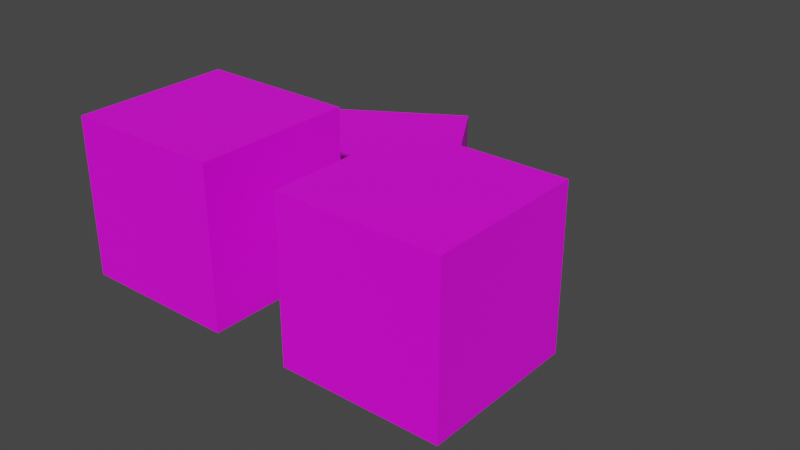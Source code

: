 # Source: model.blend  (saved by Blender 2.81.16; exported with 4.5.12 LTS)
import bpy
from mathutils import Matrix  # noqa: F401  (used for matrix-valued properties, if any)

bpy.ops.wm.read_factory_settings(use_empty=True)
scene = bpy.context.scene
scene.name = 'Scene'

# ---- collections
col_collection = bpy.data.collections.new('Collection'); scene.collection.children.link(col_collection)

# ---- images (referenced by path relative to the original .blend; pixels are not part of the script)
import os
ASSET_DIR = os.environ.get("B2B_ASSET_DIR", "")  # directory of the original .blend (textures are referenced by path, not embedded)
HERE = os.path.dirname(os.path.abspath(__file__))  # packed textures are extracted next to this script under _unpacked/

def load_image(name, relpath, width, height, colorspace="sRGB"):
    """Load a texture the original file referenced (path relative to the .blend, or extracted next to this script)."""
    p = next((c for c in (os.path.join(HERE, relpath), os.path.join(ASSET_DIR, relpath)) if relpath and os.path.exists(c)), "")
    if p:
        img = bpy.data.images.load(p, check_existing=True)
        img.name = name
    else:  # same state as the original file: an image datablock whose file is absent (Cycles renders it pink)
        img = bpy.data.images.new(name, width, height)
        img.source = "FILE"
        img.filepath = "//" + (relpath or name)
    img.colorspace_settings.name = colorspace
    return img
img_texture_png = load_image('texture.png', 'diffuse.png', 1024, 1024, 'sRGB')
img_paper_texture = load_image('paper-texture', 'paper.jpg', 1024, 1024, 'sRGB')

# ---- materials (node trees are filled in below, after node groups)
mat_material = bpy.data.materials.new('Material')
mat_material.alpha_threshold = 0.0
mat_material.use_transparent_shadow = False
mat_material.line_color = (0.0, 0.0, 0.0, 1.0)
mat_m2 = bpy.data.materials.new('M2')
mat_m2.alpha_threshold = 0.0
mat_m2.use_transparent_shadow = False
mat_m2.line_color = (0.0, 0.0, 0.0, 1.0)

# ---- material node trees
mat_material.use_nodes = True; mat_material.node_tree.nodes.clear()
_N = mat_material.node_tree.nodes; _L = mat_material.node_tree.links
n0 = _N.new('ShaderNodeOutputMaterial'); n0.name = 'Material Output'; n0.location = (300, 300)
n1 = _N.new('ShaderNodeBsdfPrincipled'); n1.name = 'Principled BSDF'; n1.location = (10, 300)
n1.distribution = 'GGX'
n1.subsurface_method = 'BURLEY'
n1.inputs[3].default_value = 1.45
n1.inputs[27].default_value = (0.0, 0.0, 0.0, 1.0)
n1.inputs[28].default_value = 1.0
n2 = _N.new('ShaderNodeTexImage'); n2.name = 'Image Texture'; n2.location = (-280, 280)
n2.image = img_texture_png
_L.new(n1.outputs[0], n0.inputs[0])
_L.new(n2.outputs[0], n1.inputs[0])
n0.is_active_output = True
mat_m2.use_nodes = True; mat_m2.node_tree.nodes.clear()
_N = mat_m2.node_tree.nodes; _L = mat_m2.node_tree.links
n0 = _N.new('ShaderNodeOutputMaterial'); n0.name = 'Material Output'; n0.location = (300, 300)
n1 = _N.new('ShaderNodeBsdfPrincipled'); n1.name = 'Principled BSDF'; n1.location = (10, 300)
n1.distribution = 'GGX'
n1.subsurface_method = 'BURLEY'
n1.inputs[3].default_value = 1.45
n1.inputs[27].default_value = (0.0, 0.0, 0.0, 1.0)
n1.inputs[28].default_value = 1.0
n2 = _N.new('ShaderNodeTexImage'); n2.name = 'Image Texture'; n2.location = (-280, 280)
n2.image = img_paper_texture
_L.new(n1.outputs[0], n0.inputs[0])
_L.new(n2.outputs[0], n1.inputs[0])
n0.is_active_output = True

# ---- world
world_world = bpy.data.worlds.new('World'); scene.world = world_world
world_world.use_nodes = True; world_world.node_tree.nodes.clear()
_N = world_world.node_tree.nodes; _L = world_world.node_tree.links
n0 = _N.new('ShaderNodeOutputWorld'); n0.name = 'World Output'; n0.location = (300, 300)
n1 = _N.new('ShaderNodeBackground'); n1.name = 'Background'; n1.location = (10, 300)
n1.inputs[0].default_value = (0.05088, 0.05088, 0.05088, 1.0)
_L.new(n1.outputs[0], n0.inputs[0])
n0.is_active_output = True
world_world.color = (0.05088, 0.05088, 0.05088)
world_world.use_sun_shadow = False
world_world.sun_shadow_jitter_overblur = 0.0

# ---- meshes
me_cube = bpy.data.meshes.new('Cube')
me_cube.from_pydata([(1.0, 1.0, 1.0), (1.0, 1.0, -1.0), (1.0, -1.0, 1.0), (1.0, -1.0, -1.0), (-1.0, 1.0, 1.0), (-1.0, 1.0, -1.0), (-1.0, -1.0, 1.0), (-1.0, -1.0, -1.0)], [], [(0, 4, 6, 2), (3, 2, 6, 7), (7, 6, 4, 5), (5, 1, 3, 7), (1, 0, 2, 3), (5, 4, 0, 1)])
_uv = me_cube.uv_layers.new(name='UVMap')
_uv.uv.foreach_set('vector', [0.25, 0.5, 0.5, 0.5, 0.5, 0.75, 0.25, 0.75, 0.0, 0.0, 1.0, 0.0, 1.0, 1.0, 0.0, 1.0, 0.0, 0.0, 1.0, 0.0, 1.0, 1.0, 0.0, 1.0, 0.0, 0.0, 1.0, 0.0, 1.0, 1.0, 0.0, 1.0, 0.0, 0.0, 1.0, 0.0, 1.0, 1.0, 0.0, 1.0, 0.0, 0.0, 1.0, 0.0, 1.0, 1.0, 0.0, 1.0])
me_cube.materials.append(mat_material)
me_cube.use_remesh_preserve_volume = False
me_cube.use_remesh_preserve_attributes = False
me_cube.use_mirror_vertex_groups = False
me_cube.update()
me_cube_001 = bpy.data.meshes.new('Cube.001')
me_cube_001.from_pydata([(1.0, 1.0, 1.0), (1.0, 1.0, -1.0), (1.0, -1.0, 1.0), (1.0, -1.0, -1.0), (-1.0, 1.0, 1.0), (-1.0, 1.0, -1.0), (-1.0, -1.0, 1.0), (-1.0, -1.0, -1.0)], [], [(0, 4, 6, 2), (3, 2, 6, 7), (7, 6, 4, 5), (5, 1, 3, 7), (1, 0, 2, 3), (5, 4, 0, 1)])
_uv = me_cube_001.uv_layers.new(name='UVMap')
_uv.uv.foreach_set('vector', [0.5065, 0.482, 0.5913, 0.482, 0.5913, 0.5669, 0.5065, 0.5669, 0.0, 0.0, 1.0, 0.0, 1.0, 1.0, 0.0, 1.0, 0.0, 0.0, 1.0, 0.0, 1.0, 1.0, 0.0, 1.0, 0.0, 0.0, 1.0, 0.0, 1.0, 1.0, 0.0, 1.0, 0.0, 0.0, 1.0, 0.0, 1.0, 1.0, 0.0, 1.0, 0.0, 0.0, 1.0, 0.0, 1.0, 1.0, 0.0, 1.0])
me_cube_001.materials.append(mat_m2)
me_cube_001.use_remesh_preserve_volume = False
me_cube_001.use_remesh_preserve_attributes = False
me_cube_001.use_mirror_vertex_groups = False
me_cube_001.update()
me_cube_002 = bpy.data.meshes.new('Cube.002')
me_cube_002.from_pydata([(1.0, 1.0, 1.0), (1.0, 1.0, -1.0), (1.0, -1.0, 1.0), (1.0, -1.0, -1.0), (-1.0, 1.0, 1.0), (-1.0, 1.0, -1.0), (-1.0, -1.0, 1.0), (-1.0, -1.0, -1.0)], [], [(0, 4, 6, 2), (3, 2, 6, 7), (7, 6, 4, 5), (5, 1, 3, 7), (1, 0, 2, 3), (5, 4, 0, 1)])
_uv = me_cube_002.uv_layers.new(name='UVMap')
_uv.uv.foreach_set('vector', [0.5065, 0.482, 0.5913, 0.482, 0.5913, 0.5669, 0.5065, 0.5669, 0.0, 0.0, 1.0, 0.0, 1.0, 1.0, 0.0, 1.0, 0.0, 0.0, 1.0, 0.0, 1.0, 1.0, 0.0, 1.0, 0.0, 0.0, 1.0, 0.0, 1.0, 1.0, 0.0, 1.0, 0.0, 0.0, 1.0, 0.0, 1.0, 1.0, 0.0, 1.0, 0.0, 0.0, 1.0, 0.0, 1.0, 1.0, 0.0, 1.0])
me_cube_002.materials.append(mat_m2)
me_cube_002.use_remesh_preserve_volume = False
me_cube_002.use_remesh_preserve_attributes = False
me_cube_002.use_mirror_vertex_groups = False
me_cube_002.update()

# ---- objects
ob_cube1 = bpy.data.objects.new('Cube1', me_cube)
ob_cube2 = bpy.data.objects.new('Cube2', me_cube_001)
ob_cube2_001 = bpy.data.objects.new('Cube2.001', me_cube_002)

# ---- transforms, parenting, visibility, modifiers, constraints
ob_cube1.location = (0.0, 0.0, 0.0)
ob_cube1.rotation_euler = (0.0, -0.0, -1.018)
ob_cube1.lock_rotations_4d = False
ob_cube1.empty_display_type = 'ARROWS'
ob_cube1.lineart.crease_threshold = 0.0
ob_cube2.location = (0.0, -3.0, 1.296)
ob_cube2.lock_rotations_4d = False
ob_cube2.empty_display_type = 'ARROWS'
ob_cube2.lineart.crease_threshold = 0.0
ob_cube2_001.location = (3.0, -3.0, 1.296)
ob_cube2_001.lock_rotations_4d = False
ob_cube2_001.empty_display_type = 'ARROWS'
ob_cube2_001.lineart.crease_threshold = 0.0

# ---- collection membership
col_collection.objects.link(ob_cube1)
col_collection.objects.link(ob_cube2)
col_collection.objects.link(ob_cube2_001)

# ---- scene / render settings (as saved in the file)
scene.frame_start = 0; scene.frame_end = 100; scene.frame_set(30)
scene.render.engine = 'BLENDER_EEVEE_NEXT'
scene.cycles.use_denoising = False
scene.cycles.samples = 128
scene.cycles.sampling_pattern = 'TABULATED_SOBOL'
scene.cycles.use_adaptive_sampling = False
scene.cycles.use_light_tree = False
scene.view_settings.view_transform = 'Filmic'
bpy.context.view_layer.update()

# ---- added for rendering (the .blend has no active camera and no usable light): camera, sun
cam_auto = bpy.data.cameras.new('AutoCamera')
cam_auto.lens = 50.0
cam_auto.sensor_width = 36.0
cam_auto.clip_end = 1000.0
ob_auto_camera = bpy.data.objects.new('AutoCamera', cam_auto)
scene.collection.objects.link(ob_auto_camera)
ob_auto_camera.location = (8.97901, -10.5124, 6.78167)
ob_auto_camera.rotation_euler = (1.09748, -7.21219e-08, 0.694738)
scene.camera = ob_auto_camera
light_auto_sun = bpy.data.lights.new('AutoSun', 'SUN')
light_auto_sun.energy = 3.0
light_auto_sun.angle = 0.0523599
ob_auto_sun = bpy.data.objects.new('AutoSun', light_auto_sun)
scene.collection.objects.link(ob_auto_sun)
ob_auto_sun.rotation_euler = (0.872665, 0.174533, 0.523599)
bpy.context.view_layer.update()
